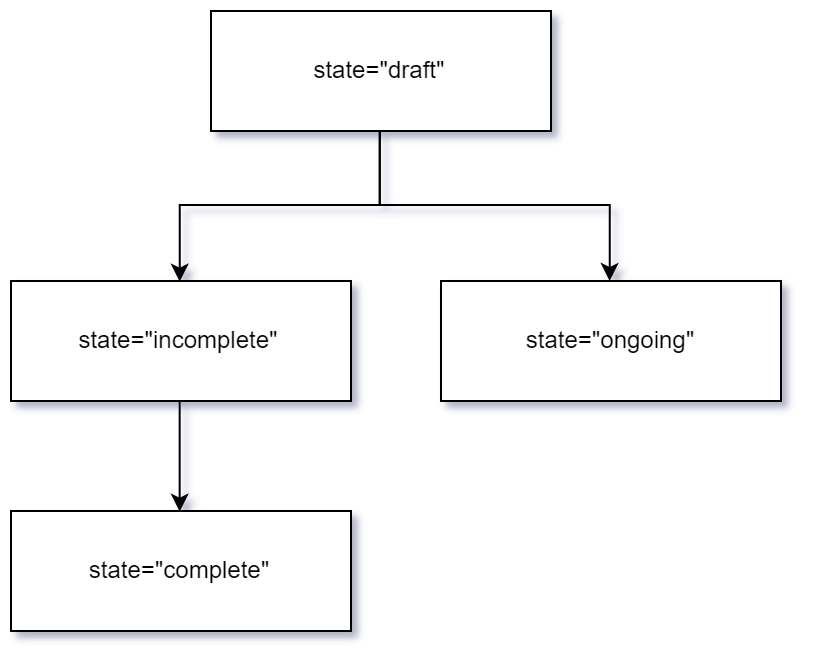

The diagram above was exported from draw.io. Its source (the exported page's mxGraphModel, read from the mxfile embedded in the PNG):
<mxGraphModel dx="2557" dy="2181" grid="1" gridSize="10" guides="1" tooltips="1" connect="1" arrows="1" fold="1" page="1" pageScale="1" pageWidth="827" pageHeight="1169" math="0" shadow="0">
  <root>
    <mxCell id="0" />
    <mxCell id="1" parent="0" />
    <mxCell id="2" style="edgeStyle=orthogonalEdgeStyle;rounded=0;orthogonalLoop=1;jettySize=auto;html=1;exitX=0.5;exitY=1;exitDx=0;exitDy=0;entryX=0.5;entryY=0;entryDx=0;entryDy=0;" edge="1" source="3" target="4" parent="1">
      <mxGeometry relative="1" as="geometry" />
    </mxCell>
    <mxCell id="3" value="state=&quot;incomplete&quot;" style="rounded=0;whiteSpace=wrap;html=1;" vertex="1" parent="1">
      <mxGeometry x="1617" y="892" width="170" height="60" as="geometry" />
    </mxCell>
    <mxCell id="4" value="state=&quot;complete&quot;" style="rounded=0;whiteSpace=wrap;html=1;" vertex="1" parent="1">
      <mxGeometry x="1617" y="1007" width="170" height="60" as="geometry" />
    </mxCell>
    <mxCell id="5" style="edgeStyle=orthogonalEdgeStyle;rounded=0;orthogonalLoop=1;jettySize=auto;html=1;exitX=0.5;exitY=1;exitDx=0;exitDy=0;entryX=0.5;entryY=0;entryDx=0;entryDy=0;" edge="1" source="7" target="3" parent="1">
      <mxGeometry relative="1" as="geometry" />
    </mxCell>
    <mxCell id="6" style="edgeStyle=orthogonalEdgeStyle;rounded=0;orthogonalLoop=1;jettySize=auto;html=1;exitX=0.5;exitY=1;exitDx=0;exitDy=0;" edge="1" source="7" target="8" parent="1">
      <mxGeometry relative="1" as="geometry" />
    </mxCell>
    <mxCell id="7" value="state=&quot;draft&quot;" style="rounded=0;whiteSpace=wrap;html=1;" vertex="1" parent="1">
      <mxGeometry x="1717" y="757" width="170" height="60" as="geometry" />
    </mxCell>
    <mxCell id="8" value="state=&quot;ongoing&quot;" style="rounded=0;whiteSpace=wrap;html=1;" vertex="1" parent="1">
      <mxGeometry x="1832" y="892" width="170" height="60" as="geometry" />
    </mxCell>
  </root>
</mxGraphModel>